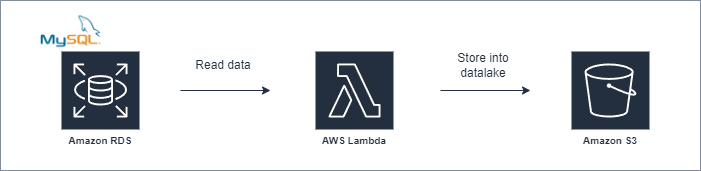

The diagram above was exported from draw.io. Its source (the exported page's mxGraphModel, read from the mxfile embedded in the PNG):
<mxGraphModel dx="1254" dy="836" grid="1" gridSize="10" guides="1" tooltips="1" connect="1" arrows="1" fold="1" page="1" pageScale="1" pageWidth="827" pageHeight="1169" math="0" shadow="0">
  <root>
    <mxCell id="0" />
    <mxCell id="1" parent="0" />
    <mxCell id="KH98UIGEmmAsKdMhilhY-3" value="Amazon S3" style="sketch=0;outlineConnect=0;fontColor=#232F3E;gradientColor=none;strokeColor=#ffffff;fillColor=#232F3E;dashed=0;verticalLabelPosition=middle;verticalAlign=bottom;align=center;html=1;whiteSpace=wrap;fontSize=10;fontStyle=1;spacing=3;shape=mxgraph.aws4.productIcon;prIcon=mxgraph.aws4.s3;" vertex="1" parent="1">
      <mxGeometry x="630" y="290" width="80" height="100" as="geometry" />
    </mxCell>
    <mxCell id="KH98UIGEmmAsKdMhilhY-5" value="Amazon RDS" style="sketch=0;outlineConnect=0;fontColor=#232F3E;gradientColor=none;strokeColor=#ffffff;fillColor=#232F3E;dashed=0;verticalLabelPosition=middle;verticalAlign=bottom;align=center;html=1;whiteSpace=wrap;fontSize=10;fontStyle=1;spacing=3;shape=mxgraph.aws4.productIcon;prIcon=mxgraph.aws4.rds;" vertex="1" parent="1">
      <mxGeometry x="120" y="290" width="80" height="100" as="geometry" />
    </mxCell>
    <mxCell id="KH98UIGEmmAsKdMhilhY-6" value="AWS Lambda" style="sketch=0;outlineConnect=0;fontColor=#232F3E;gradientColor=none;strokeColor=#ffffff;fillColor=#232F3E;dashed=0;verticalLabelPosition=middle;verticalAlign=bottom;align=center;html=1;whiteSpace=wrap;fontSize=10;fontStyle=1;spacing=3;shape=mxgraph.aws4.productIcon;prIcon=mxgraph.aws4.lambda;" vertex="1" parent="1">
      <mxGeometry x="374" y="290" width="80" height="100" as="geometry" />
    </mxCell>
    <mxCell id="KH98UIGEmmAsKdMhilhY-7" value="" style="endArrow=classic;html=1;rounded=0;strokeColor=#232f3e;" edge="1" parent="1">
      <mxGeometry width="50" height="50" relative="1" as="geometry">
        <mxPoint x="240" y="330" as="sourcePoint" />
        <mxPoint x="330" y="330" as="targetPoint" />
      </mxGeometry>
    </mxCell>
    <mxCell id="KH98UIGEmmAsKdMhilhY-9" value="" style="endArrow=classic;html=1;rounded=0;strokeColor=#232f3e;" edge="1" parent="1">
      <mxGeometry width="50" height="50" relative="1" as="geometry">
        <mxPoint x="500" y="330" as="sourcePoint" />
        <mxPoint x="590" y="330" as="targetPoint" />
      </mxGeometry>
    </mxCell>
    <mxCell id="KH98UIGEmmAsKdMhilhY-11" value="" style="shape=image;verticalLabelPosition=bottom;labelBackgroundColor=default;verticalAlign=top;aspect=fixed;imageAspect=0;image=https://cdn4.iconfinder.com/data/icons/logos-3/181/MySQL-512.png;" vertex="1" parent="1">
      <mxGeometry x="100" y="240" width="62" height="62" as="geometry" />
    </mxCell>
    <mxCell id="KH98UIGEmmAsKdMhilhY-12" value="Read data" style="text;html=1;align=center;verticalAlign=middle;whiteSpace=wrap;rounded=0;fontColor=#232f3e;" vertex="1" parent="1">
      <mxGeometry x="250" y="290" width="66" height="30" as="geometry" />
    </mxCell>
    <mxCell id="KH98UIGEmmAsKdMhilhY-13" value="Store into datalake" style="text;html=1;align=center;verticalAlign=middle;whiteSpace=wrap;rounded=0;fontColor=#232f3e;" vertex="1" parent="1">
      <mxGeometry x="510" y="290" width="66" height="30" as="geometry" />
    </mxCell>
    <mxCell id="KH98UIGEmmAsKdMhilhY-16" value="" style="rounded=0;whiteSpace=wrap;html=1;fillColor=none;strokeColor=#828D9C;" vertex="1" parent="1">
      <mxGeometry x="60" y="240" width="700" height="170" as="geometry" />
    </mxCell>
  </root>
</mxGraphModel>